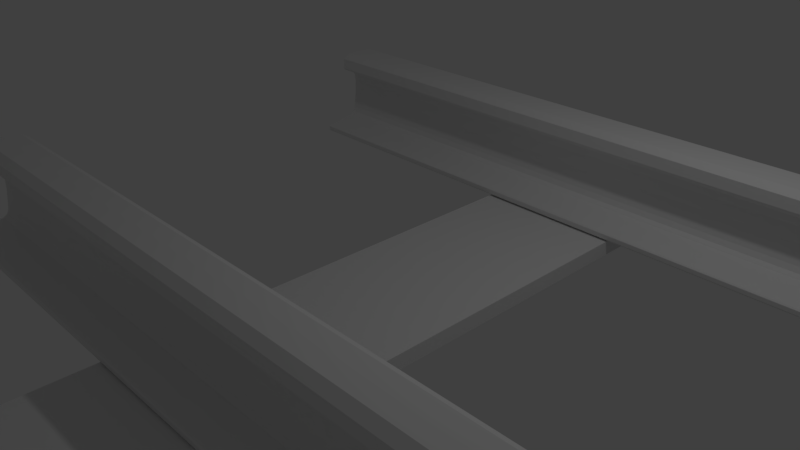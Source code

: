 # Source: TrackSegmentOrigional.blend  (saved by Blender 2.79.0; exported with 4.5.12 LTS)
import bpy
from mathutils import Matrix  # noqa: F401  (used for matrix-valued properties, if any)

bpy.ops.wm.read_factory_settings(use_empty=True)
scene = bpy.context.scene
scene.name = 'Scene'

# ---- collections
col_collection_1 = bpy.data.collections.new('Collection 1'); scene.collection.children.link(col_collection_1)

# ---- world
world_world = bpy.data.worlds.new('World'); scene.world = world_world
world_world.color = (0.05088, 0.05088, 0.05088)
world_world.use_sun_shadow = False
world_world.sun_shadow_jitter_overblur = 0.0
world_world.cycles.sampling_method = 'MANUAL'

# ---- cameras
cam_camera = bpy.data.cameras.new('Camera')
cam_camera.clip_end = 100.0
cam_camera.lens = 35.0
cam_camera.sensor_width = 32.0
cam_camera.sensor_height = 18.0
cam_camera.ortho_scale = 7.314
cam_camera.dof.focus_distance = 0.0
cam_camera.dof.aperture_fstop = 128.0

# ---- lights
light_lamp = bpy.data.lights.new('Lamp', 'POINT')
light_lamp.transmission_factor = 0.0
light_lamp.cutoff_distance = 30.0
light_lamp.energy = 100.0
light_lamp.shadow_buffer_clip_start = 1.001
light_lamp.shadow_soft_size = 0.1
light_lamp.shadow_maximum_resolution = 0.006
light_lamp.use_absolute_resolution = True

# ---- meshes
me_cube_002 = bpy.data.meshes.new('Cube.002')
me_cube_002.from_pydata([(-7.244, 30.89, 6.849), (-7.244, 31.19, 4.203), (-7.244, 31.46, 3.457), (-7.244, 32.07, 3.027), (-7.244, 36.71, 2.145), (-7.244, 36.91, 1.987), (-7.244, 36.89, 1.421), (-7.244, 36.68, 1.195), (-7.244, 30.85, 8.862), (-7.244, 31.05, 9.971), (-7.244, 31.68, 10.72), (-7.244, 32.25, 10.97), (-7.244, 33.13, 11.15), (-7.244, 33.34, 11.44), (-7.244, 33.29, 13.0), (-7.244, 32.18, 13.73), (-7.244, 36.68, 1.195), (-7.244, 29.11, 6.849), (-7.244, 28.81, 4.203), (-7.244, 28.54, 3.457), (-7.244, 27.93, 3.027), (-7.244, 23.29, 2.145), (-7.244, 23.09, 1.987), (-7.244, 23.11, 1.421), (-7.244, 23.32, 1.195), (-7.244, 29.15, 8.862), (-7.244, 28.95, 9.971), (-7.244, 28.32, 10.72), (-7.244, 27.75, 10.97), (-7.244, 26.87, 11.15), (-7.244, 26.66, 11.44), (-7.244, 26.71, 13.0), (-7.244, 27.82, 13.73), (-7.244, 30.0, 13.77), (-7.244, 23.32, 1.195), (-7.244, 30.0, 1.127), (-2.622, 30.89, 6.849), (-2.622, 31.19, 4.203), (-2.622, 31.46, 3.457), (-2.622, 32.07, 3.027), (-2.622, 36.71, 2.145), (-2.622, 36.91, 1.987), (-2.622, 36.89, 1.421), (-2.622, 36.68, 1.195), (-2.622, 30.85, 8.862), (-2.622, 31.05, 9.971), (-2.622, 31.68, 10.72), (-2.622, 32.25, 10.97), (-2.622, 33.13, 11.15), (-2.622, 33.34, 11.44), (-2.622, 33.29, 13.0), (-2.622, 32.18, 13.73), (-2.622, 36.68, 1.195), (-2.622, 29.11, 6.849), (-2.622, 28.81, 4.203), (-2.622, 28.54, 3.457), (-2.622, 27.93, 3.027), (-2.622, 23.29, 2.145), (-2.622, 23.09, 1.987), (-2.622, 23.11, 1.421), (-2.622, 23.32, 1.195), (-2.622, 29.15, 8.862), (-2.622, 28.95, 9.971), (-2.622, 28.32, 10.72), (-2.622, 27.75, 10.97), (-2.622, 26.87, 11.15), (-2.622, 26.66, 11.44), (-2.622, 26.71, 13.0), (-2.622, 27.82, 13.73), (-2.622, 30.0, 13.77), (-2.622, 23.32, 1.195), (-2.622, 30.0, 1.127), (2.0, 30.89, 6.849), (2.0, 31.19, 4.203), (2.0, 31.46, 3.457), (2.0, 32.07, 3.027), (2.0, 36.71, 2.145), (2.0, 36.91, 1.987), (2.0, 36.89, 1.421), (2.0, 36.68, 1.195), (2.0, 30.85, 8.862), (2.0, 31.05, 9.971), (2.0, 31.68, 10.72), (2.0, 32.25, 10.97), (2.0, 33.13, 11.15), (2.0, 33.34, 11.44), (2.0, 33.29, 13.0), (2.0, 32.18, 13.73), (2.0, 36.68, 1.195), (2.0, 29.11, 6.849), (2.0, 28.81, 4.203), (2.0, 28.54, 3.457), (2.0, 27.93, 3.027), (2.0, 23.29, 2.145), (2.0, 23.09, 1.987), (2.0, 23.11, 1.421), (2.0, 23.32, 1.195), (2.0, 29.15, 8.862), (2.0, 28.95, 9.971), (2.0, 28.32, 10.72), (2.0, 27.75, 10.97), (2.0, 26.87, 11.15), (2.0, 26.66, 11.44), (2.0, 26.71, 13.0), (2.0, 27.82, 13.73), (2.0, 30.0, 13.77), (2.0, 23.32, 1.195), (2.0, 30.0, 1.127), (6.622, 30.89, 6.849), (6.622, 31.19, 4.203), (6.622, 31.46, 3.457), (6.622, 32.07, 3.027), (6.622, 36.71, 2.145), (6.622, 36.91, 1.987), (6.622, 36.89, 1.421), (6.622, 36.68, 1.195), (6.622, 30.85, 8.862), (6.622, 31.05, 9.971), (6.622, 31.68, 10.72), (6.622, 32.25, 10.97), (6.622, 33.13, 11.15), (6.622, 33.34, 11.44), (6.622, 33.29, 13.0), (6.622, 32.18, 13.73), (6.622, 36.68, 1.195), (6.622, 29.11, 6.849), (6.622, 28.81, 4.203), (6.622, 28.54, 3.457), (6.622, 27.93, 3.027), (6.622, 23.29, 2.145), (6.622, 23.09, 1.987), (6.622, 23.11, 1.421), (6.622, 23.32, 1.195), (6.622, 29.15, 8.862), (6.622, 28.95, 9.971), (6.622, 28.32, 10.72), (6.622, 27.75, 10.97), (6.622, 26.87, 11.15), (6.622, 26.66, 11.44), (6.622, 26.71, 13.0), (6.622, 27.82, 13.73), (6.622, 30.0, 13.77), (6.622, 23.32, 1.195), (6.622, 30.0, 1.127), (11.24, 30.89, 6.849), (11.24, 31.19, 4.203), (11.24, 31.46, 3.457), (11.24, 32.07, 3.027), (11.24, 36.71, 2.145), (11.24, 36.91, 1.987), (11.24, 36.89, 1.421), (11.24, 36.68, 1.195), (11.24, 30.85, 8.862), (11.24, 31.05, 9.971), (11.24, 31.68, 10.72), (11.24, 32.25, 10.97), (11.24, 33.13, 11.15), (11.24, 33.34, 11.44), (11.24, 33.29, 13.0), (11.24, 32.18, 13.73), (11.24, 36.68, 1.195), (11.24, 29.11, 6.849), (11.24, 28.81, 4.203), (11.24, 28.54, 3.457), (11.24, 27.93, 3.027), (11.24, 23.29, 2.145), (11.24, 23.09, 1.987), (11.24, 23.11, 1.421), (11.24, 23.32, 1.195), (11.24, 29.15, 8.862), (11.24, 28.95, 9.971), (11.24, 28.32, 10.72), (11.24, 27.75, 10.97), (11.24, 26.87, 11.15), (11.24, 26.66, 11.44), (11.24, 26.71, 13.0), (11.24, 27.82, 13.73), (11.24, 30.0, 13.77), (11.24, 23.32, 1.195), (11.24, 30.0, 1.127), (0.0, -60.0, -1.0), (0.0, -60.0, 1.0), (0.0, 60.0, -1.0), (0.0, 60.0, 1.0), (4.0, -60.0, -1.0), (4.0, -60.0, 1.0), (4.0, 60.0, -1.0), (4.0, 60.0, 1.0), (-7.244, -30.89, 6.849), (-7.244, -31.19, 4.203), (-7.244, -31.46, 3.457), (-7.244, -32.07, 3.027), (-7.244, -36.71, 2.145), (-7.244, -36.91, 1.987), (-7.244, -36.89, 1.421), (-7.244, -36.68, 1.195), (-7.244, -30.85, 8.862), (-7.244, -31.05, 9.971), (-7.244, -31.68, 10.72), (-7.244, -32.25, 10.97), (-7.244, -33.13, 11.15), (-7.244, -33.34, 11.44), (-7.244, -33.29, 13.0), (-7.244, -32.18, 13.73), (-7.244, -36.68, 1.195), (-7.244, -29.11, 6.849), (-7.244, -28.81, 4.203), (-7.244, -28.54, 3.457), (-7.244, -27.93, 3.027), (-7.244, -23.29, 2.145), (-7.244, -23.09, 1.987), (-7.244, -23.11, 1.421), (-7.244, -23.32, 1.195), (-7.244, -29.15, 8.862), (-7.244, -28.95, 9.971), (-7.244, -28.32, 10.72), (-7.244, -27.75, 10.97), (-7.244, -26.87, 11.15), (-7.244, -26.66, 11.44), (-7.244, -26.71, 13.0), (-7.244, -27.82, 13.73), (-7.244, -30.0, 13.77), (-7.244, -23.32, 1.195), (-7.244, -30.0, 1.127), (-2.622, -30.89, 6.849), (-2.622, -31.19, 4.203), (-2.622, -31.46, 3.457), (-2.622, -32.07, 3.027), (-2.622, -36.71, 2.145), (-2.622, -36.91, 1.987), (-2.622, -36.89, 1.421), (-2.622, -36.68, 1.195), (-2.622, -30.85, 8.862), (-2.622, -31.05, 9.971), (-2.622, -31.68, 10.72), (-2.622, -32.25, 10.97), (-2.622, -33.13, 11.15), (-2.622, -33.34, 11.44), (-2.622, -33.29, 13.0), (-2.622, -32.18, 13.73), (-2.622, -36.68, 1.195), (-2.622, -29.11, 6.849), (-2.622, -28.81, 4.203), (-2.622, -28.54, 3.457), (-2.622, -27.93, 3.027), (-2.622, -23.29, 2.145), (-2.622, -23.09, 1.987), (-2.622, -23.11, 1.421), (-2.622, -23.32, 1.195), (-2.622, -29.15, 8.862), (-2.622, -28.95, 9.971), (-2.622, -28.32, 10.72), (-2.622, -27.75, 10.97), (-2.622, -26.87, 11.15), (-2.622, -26.66, 11.44), (-2.622, -26.71, 13.0), (-2.622, -27.82, 13.73), (-2.622, -30.0, 13.77), (-2.622, -23.32, 1.195), (-2.622, -30.0, 1.127), (2.0, -30.89, 6.849), (2.0, -31.19, 4.203), (2.0, -31.46, 3.457), (2.0, -32.07, 3.027), (2.0, -36.71, 2.145), (2.0, -36.91, 1.987), (2.0, -36.89, 1.421), (2.0, -36.68, 1.195), (2.0, -30.85, 8.862), (2.0, -31.05, 9.971), (2.0, -31.68, 10.72), (2.0, -32.25, 10.97), (2.0, -33.13, 11.15), (2.0, -33.34, 11.44), (2.0, -33.29, 13.0), (2.0, -32.18, 13.73), (2.0, -36.68, 1.195), (2.0, -29.11, 6.849), (2.0, -28.81, 4.203), (2.0, -28.54, 3.457), (2.0, -27.93, 3.027), (2.0, -23.29, 2.145), (2.0, -23.09, 1.987), (2.0, -23.11, 1.421), (2.0, -23.32, 1.195), (2.0, -29.15, 8.862), (2.0, -28.95, 9.971), (2.0, -28.32, 10.72), (2.0, -27.75, 10.97), (2.0, -26.87, 11.15), (2.0, -26.66, 11.44), (2.0, -26.71, 13.0), (2.0, -27.82, 13.73), (2.0, -30.0, 13.77), (2.0, -23.32, 1.195), (2.0, -30.0, 1.127), (6.622, -30.89, 6.849), (6.622, -31.19, 4.203), (6.622, -31.46, 3.457), (6.622, -32.07, 3.027), (6.622, -36.71, 2.145), (6.622, -36.91, 1.987), (6.622, -36.89, 1.421), (6.622, -36.68, 1.195), (6.622, -30.85, 8.862), (6.622, -31.05, 9.971), (6.622, -31.68, 10.72), (6.622, -32.25, 10.97), (6.622, -33.13, 11.15), (6.622, -33.34, 11.44), (6.622, -33.29, 13.0), (6.622, -32.18, 13.73), (6.622, -36.68, 1.195), (6.622, -29.11, 6.849), (6.622, -28.81, 4.203), (6.622, -28.54, 3.457), (6.622, -27.93, 3.027), (6.622, -23.29, 2.145), (6.622, -23.09, 1.987), (6.622, -23.11, 1.421), (6.622, -23.32, 1.195), (6.622, -29.15, 8.862), (6.622, -28.95, 9.971), (6.622, -28.32, 10.72), (6.622, -27.75, 10.97), (6.622, -26.87, 11.15), (6.622, -26.66, 11.44), (6.622, -26.71, 13.0), (6.622, -27.82, 13.73), (6.622, -30.0, 13.77), (6.622, -23.32, 1.195), (6.622, -30.0, 1.127), (11.24, -30.89, 6.849), (11.24, -31.19, 4.203), (11.24, -31.46, 3.457), (11.24, -32.07, 3.027), (11.24, -36.71, 2.145), (11.24, -36.91, 1.987), (11.24, -36.89, 1.421), (11.24, -36.68, 1.195), (11.24, -30.85, 8.862), (11.24, -31.05, 9.971), (11.24, -31.68, 10.72), (11.24, -32.25, 10.97), (11.24, -33.13, 11.15), (11.24, -33.34, 11.44), (11.24, -33.29, 13.0), (11.24, -32.18, 13.73), (11.24, -36.68, 1.195), (11.24, -29.11, 6.849), (11.24, -28.81, 4.203), (11.24, -28.54, 3.457), (11.24, -27.93, 3.027), (11.24, -23.29, 2.145), (11.24, -23.09, 1.987), (11.24, -23.11, 1.421), (11.24, -23.32, 1.195), (11.24, -29.15, 8.862), (11.24, -28.95, 9.971), (11.24, -28.32, 10.72), (11.24, -27.75, 10.97), (11.24, -26.87, 11.15), (11.24, -26.66, 11.44), (11.24, -26.71, 13.0), (11.24, -27.82, 13.73), (11.24, -30.0, 13.77), (11.24, -23.32, 1.195), (11.24, -30.0, 1.127)], [], [(1, 0, 36, 37), (29, 65, 66, 30), (35, 16, 52, 71), (2, 1, 37, 38), (30, 66, 67, 31), (28, 64, 65, 29), (3, 2, 38, 39), (31, 67, 68, 32), (27, 63, 64, 28), (7, 6, 42, 43), (32, 68, 69, 33), (25, 61, 62, 26), (4, 3, 39, 40), (34, 70, 60, 24), (18, 54, 53, 17), (6, 5, 41, 42), (35, 71, 70, 34), (19, 55, 54, 18), (5, 4, 40, 41), (20, 56, 55, 19), (9, 10, 46, 45), (24, 60, 59, 23), (0, 8, 44, 36), (21, 57, 56, 20), (12, 13, 49, 48), (23, 59, 58, 22), (13, 14, 50, 49), (11, 12, 48, 47), (22, 58, 57, 21), (14, 15, 51, 50), (10, 11, 47, 46), (26, 62, 63, 27), (15, 33, 69, 51), (8, 9, 45, 44), (17, 53, 61, 25), (16, 7, 43, 52), (70, 106, 96, 60), (54, 90, 89, 53), (42, 41, 77, 78), (71, 107, 106, 70), (55, 91, 90, 54), (41, 40, 76, 77), (56, 92, 91, 55), (45, 46, 82, 81), (60, 96, 95, 59), (36, 44, 80, 72), (57, 93, 92, 56), (48, 49, 85, 84), (59, 95, 94, 58), (49, 50, 86, 85), (47, 48, 84, 83), (58, 94, 93, 57), (50, 51, 87, 86), (46, 47, 83, 82), (62, 98, 99, 63), (51, 69, 105, 87), (44, 45, 81, 80), (53, 89, 97, 61), (52, 43, 79, 88), (37, 36, 72, 73), (65, 101, 102, 66), (71, 52, 88, 107), (38, 37, 73, 74), (66, 102, 103, 67), (64, 100, 101, 65), (39, 38, 74, 75), (67, 103, 104, 68), (63, 99, 100, 64), (43, 42, 78, 79), (68, 104, 105, 69), (61, 97, 98, 62), (40, 39, 75, 76), (89, 125, 133, 97), (88, 79, 115, 124), (73, 72, 108, 109), (101, 137, 138, 102), (107, 88, 124, 143), (74, 73, 109, 110), (102, 138, 139, 103), (100, 136, 137, 101), (75, 74, 110, 111), (103, 139, 140, 104), (99, 135, 136, 100), (79, 78, 114, 115), (104, 140, 141, 105), (97, 133, 134, 98), (76, 75, 111, 112), (106, 142, 132, 96), (90, 126, 125, 89), (78, 77, 113, 114), (107, 143, 142, 106), (91, 127, 126, 90), (77, 76, 112, 113), (92, 128, 127, 91), (81, 82, 118, 117), (96, 132, 131, 95), (72, 80, 116, 108), (93, 129, 128, 92), (84, 85, 121, 120), (95, 131, 130, 94), (85, 86, 122, 121), (83, 84, 120, 119), (94, 130, 129, 93), (86, 87, 123, 122), (82, 83, 119, 118), (98, 134, 135, 99), (87, 105, 141, 123), (80, 81, 117, 116), (132, 168, 167, 131), (108, 116, 152, 144), (129, 165, 164, 128), (120, 121, 157, 156), (131, 167, 166, 130), (121, 122, 158, 157), (119, 120, 156, 155), (130, 166, 165, 129), (122, 123, 159, 158), (118, 119, 155, 154), (134, 170, 171, 135), (123, 141, 177, 159), (116, 117, 153, 152), (125, 161, 169, 133), (124, 115, 151, 160), (109, 108, 144, 145), (137, 173, 174, 138), (143, 124, 160, 179), (110, 109, 145, 146), (138, 174, 175, 139), (136, 172, 173, 137), (111, 110, 146, 147), (139, 175, 176, 140), (135, 171, 172, 136), (115, 114, 150, 151), (140, 176, 177, 141), (133, 169, 170, 134), (112, 111, 147, 148), (142, 178, 168, 132), (126, 162, 161, 125), (114, 113, 149, 150), (143, 179, 178, 142), (127, 163, 162, 126), (113, 112, 148, 149), (128, 164, 163, 127), (117, 118, 154, 153), (180, 181, 183, 182), (182, 183, 187, 186), (186, 187, 185, 184), (184, 185, 181, 180), (182, 186, 184, 180), (187, 183, 181, 185), (189, 225, 224, 188), (217, 218, 254, 253), (223, 259, 240, 204), (190, 226, 225, 189), (218, 219, 255, 254), (216, 217, 253, 252), (191, 227, 226, 190), (219, 220, 256, 255), (215, 216, 252, 251), (195, 231, 230, 194), (220, 221, 257, 256), (213, 214, 250, 249), (192, 228, 227, 191), (222, 212, 248, 258), (206, 205, 241, 242), (194, 230, 229, 193), (223, 222, 258, 259), (207, 206, 242, 243), (193, 229, 228, 192), (208, 207, 243, 244), (197, 233, 234, 198), (212, 211, 247, 248), (188, 224, 232, 196), (209, 208, 244, 245), (200, 236, 237, 201), (211, 210, 246, 247), (201, 237, 238, 202), (199, 235, 236, 200), (210, 209, 245, 246), (202, 238, 239, 203), (198, 234, 235, 199), (214, 215, 251, 250), (203, 239, 257, 221), (196, 232, 233, 197), (205, 213, 249, 241), (204, 240, 231, 195), (258, 248, 284, 294), (242, 241, 277, 278), (230, 266, 265, 229), (259, 258, 294, 295), (243, 242, 278, 279), (229, 265, 264, 228), (244, 243, 279, 280), (233, 269, 270, 234), (248, 247, 283, 284), (224, 260, 268, 232), (245, 244, 280, 281), (236, 272, 273, 237), (247, 246, 282, 283), (237, 273, 274, 238), (235, 271, 272, 236), (246, 245, 281, 282), (238, 274, 275, 239), (234, 270, 271, 235), (250, 251, 287, 286), (239, 275, 293, 257), (232, 268, 269, 233), (241, 249, 285, 277), (240, 276, 267, 231), (225, 261, 260, 224), (253, 254, 290, 289), (259, 295, 276, 240), (226, 262, 261, 225), (254, 255, 291, 290), (252, 253, 289, 288), (227, 263, 262, 226), (255, 256, 292, 291), (251, 252, 288, 287), (231, 267, 266, 230), (256, 257, 293, 292), (249, 250, 286, 285), (228, 264, 263, 227), (277, 285, 321, 313), (276, 312, 303, 267), (261, 297, 296, 260), (289, 290, 326, 325), (295, 331, 312, 276), (262, 298, 297, 261), (290, 291, 327, 326), (288, 289, 325, 324), (263, 299, 298, 262), (291, 292, 328, 327), (287, 288, 324, 323), (267, 303, 302, 266), (292, 293, 329, 328), (285, 286, 322, 321), (264, 300, 299, 263), (294, 284, 320, 330), (278, 277, 313, 314), (266, 302, 301, 265), (295, 294, 330, 331), (279, 278, 314, 315), (265, 301, 300, 264), (280, 279, 315, 316), (269, 305, 306, 270), (284, 283, 319, 320), (260, 296, 304, 268), (281, 280, 316, 317), (272, 308, 309, 273), (283, 282, 318, 319), (273, 309, 310, 274), (271, 307, 308, 272), (282, 281, 317, 318), (274, 310, 311, 275), (270, 306, 307, 271), (286, 287, 323, 322), (275, 311, 329, 293), (268, 304, 305, 269), (320, 319, 355, 356), (296, 332, 340, 304), (317, 316, 352, 353), (308, 344, 345, 309), (319, 318, 354, 355), (309, 345, 346, 310), (307, 343, 344, 308), (318, 317, 353, 354), (310, 346, 347, 311), (306, 342, 343, 307), (322, 323, 359, 358), (311, 347, 365, 329), (304, 340, 341, 305), (313, 321, 357, 349), (312, 348, 339, 303), (297, 333, 332, 296), (325, 326, 362, 361), (331, 367, 348, 312), (298, 334, 333, 297), (326, 327, 363, 362), (324, 325, 361, 360), (299, 335, 334, 298), (327, 328, 364, 363), (323, 324, 360, 359), (303, 339, 338, 302), (328, 329, 365, 364), (321, 322, 358, 357), (300, 336, 335, 299), (330, 320, 356, 366), (314, 313, 349, 350), (302, 338, 337, 301), (331, 330, 366, 367), (315, 314, 350, 351), (301, 337, 336, 300), (316, 315, 351, 352), (305, 341, 342, 306)])
me_cube_002.use_remesh_preserve_volume = False
me_cube_002.use_remesh_preserve_attributes = False
me_cube_002.use_mirror_vertex_groups = False
me_cube_002.update()

# ---- objects
ob_cube = bpy.data.objects.new('Cube', me_cube_002)
ob_lamp = bpy.data.objects.new('Lamp', light_lamp)
ob_camera = bpy.data.objects.new('Camera', cam_camera)

# ---- transforms, parenting, visibility, modifiers, constraints
ob_cube.location = (0.0, 0.0, 0.0)
ob_cube.scale = (0.5, 0.1, 0.1)
ob_cube.lineart.crease_threshold = 0.0
ob_lamp.location = (4.076, 1.005, 5.904)
ob_lamp.rotation_euler = (0.6503, 0.05522, 1.866)
ob_lamp.lock_rotations_4d = False
ob_lamp.empty_display_type = 'ARROWS'
ob_lamp.color = (0.0, 0.0, 0.0, 0.0)
ob_lamp.lineart.crease_threshold = 0.0
ob_camera.location = (7.481, -6.508, 5.344)
ob_camera.rotation_euler = (1.109, 0.0, 0.8149)
ob_camera.lock_rotations_4d = False
ob_camera.empty_display_type = 'ARROWS'
ob_camera.color = (0.0, 0.0, 0.0, 0.0)
ob_camera.display_type = 'WIRE'
ob_camera.lineart.crease_threshold = 0.0

# ---- collection membership
col_collection_1.objects.link(ob_cube)
col_collection_1.objects.link(ob_lamp)
col_collection_1.objects.link(ob_camera)

# ---- scene / render settings (as saved in the file)
scene.camera = ob_camera
scene.frame_start = 1; scene.frame_end = 250; scene.frame_set(1)
scene.render.engine = 'BLENDER_EEVEE_NEXT'
scene.render.resolution_percentage = 50
scene.render.dither_intensity = 0.0
scene.cycles.use_denoising = False
scene.cycles.samples = 128
scene.cycles.sampling_pattern = 'TABULATED_SOBOL'
scene.cycles.use_adaptive_sampling = False
scene.cycles.use_light_tree = False
scene.cycles.blur_glossy = 0.0
scene.cycles.sample_clamp_indirect = 0.0
scene.view_settings.view_transform = 'Standard'
bpy.context.view_layer.update()
